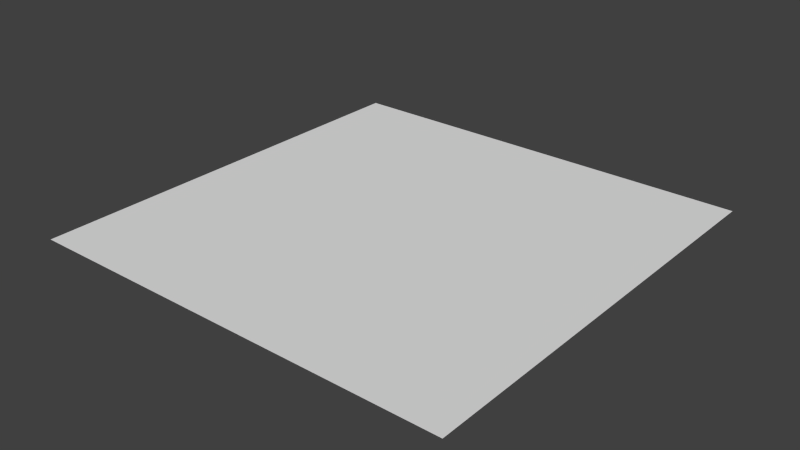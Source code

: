 # Source: flame.blend  (saved by Blender 2.76.0; exported with 4.5.12 LTS)
import bpy
from mathutils import Matrix  # noqa: F401  (used for matrix-valued properties, if any)

bpy.ops.wm.read_factory_settings(use_empty=True)
scene = bpy.context.scene
scene.name = 'Scene'

# ---- collections
col_collection_1 = bpy.data.collections.new('Collection 1'); scene.collection.children.link(col_collection_1)

# ---- world
world_world = bpy.data.worlds.new('World'); scene.world = world_world
world_world.color = (0.05088, 0.05088, 0.05088)
world_world.use_sun_shadow = False
world_world.sun_shadow_jitter_overblur = 0.0
world_world.cycles.sampling_method = 'MANUAL'
world_world.cycles.sample_map_resolution = 256

# ---- meshes
me_plane = bpy.data.meshes.new('Plane')
me_plane.from_pydata([(-0.9347, -0.02242, 0.0), (1.065, -0.02242, 0.0), (-0.9347, 1.978, 0.0), (1.065, 1.978, 0.0)], [], [(0, 1, 3, 2)])
_uv = me_plane.uv_layers.new(name='UVMap')
_uv.uv.foreach_set('vector', [0.0, 0.0, 1.0, 0.0, 1.0, 1.0, 0.0, 1.0])
me_plane.use_remesh_preserve_volume = False
me_plane.use_remesh_preserve_attributes = False
me_plane.use_mirror_vertex_groups = False
me_plane.update()

# ---- objects
ob_plane = bpy.data.objects.new('Plane', me_plane)

# ---- transforms, parenting, visibility, modifiers, constraints
ob_plane.location = (-0.06527, -0.9776, 0.0)
ob_plane.lineart.crease_threshold = 0.0

# ---- collection membership
col_collection_1.objects.link(ob_plane)

# ---- scene / render settings (as saved in the file)
scene.frame_start = 1; scene.frame_end = 250; scene.frame_set(1)
scene.render.engine = 'BLENDER_EEVEE_NEXT'
scene.render.resolution_percentage = 50
scene.render.dither_intensity = 0.0
scene.cycles.use_denoising = False
scene.cycles.samples = 10
scene.cycles.sampling_pattern = 'TABULATED_SOBOL'
scene.cycles.light_sampling_threshold = 0.0
scene.cycles.use_adaptive_sampling = False
scene.cycles.use_light_tree = False
scene.cycles.blur_glossy = 0.0
scene.cycles.pixel_filter_type = 'GAUSSIAN'
scene.cycles.sample_clamp_indirect = 0.0
scene.view_settings.view_transform = 'Standard'
bpy.context.view_layer.update()

# ---- added for rendering (the .blend has no active camera and no usable light): camera, sun
cam_auto = bpy.data.cameras.new('AutoCamera')
cam_auto.lens = 50.0
cam_auto.sensor_width = 36.0
cam_auto.clip_end = 1000.0
ob_auto_camera = bpy.data.objects.new('AutoCamera', cam_auto)
scene.collection.objects.link(ob_auto_camera)
ob_auto_camera.location = (2.61693, -3.14032, 2.09354)
ob_auto_camera.rotation_euler = (1.09748, -7.21219e-08, 0.694738)
scene.camera = ob_auto_camera
light_auto_sun = bpy.data.lights.new('AutoSun', 'SUN')
light_auto_sun.energy = 3.0
light_auto_sun.angle = 0.0523599
ob_auto_sun = bpy.data.objects.new('AutoSun', light_auto_sun)
scene.collection.objects.link(ob_auto_sun)
ob_auto_sun.rotation_euler = (0.872665, 0.174533, 0.523599)
bpy.context.view_layer.update()
